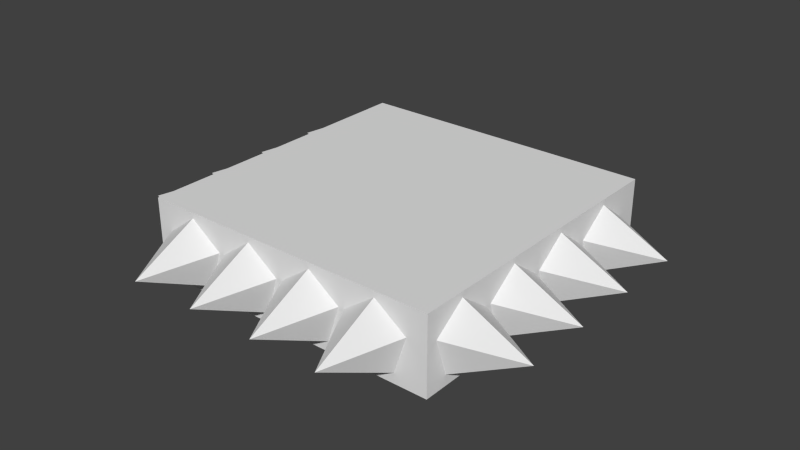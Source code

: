 # Source: scianaKolce3.blend  (saved by Blender 2.76.0; exported with 4.5.12 LTS)
import bpy
from mathutils import Matrix  # noqa: F401  (used for matrix-valued properties, if any)

bpy.ops.wm.read_factory_settings(use_empty=True)
scene = bpy.context.scene
scene.name = 'Scene'

# ---- collections
col_collection_1 = bpy.data.collections.new('Collection 1'); scene.collection.children.link(col_collection_1)

# ---- world
world_world = bpy.data.worlds.new('World'); scene.world = world_world
world_world.color = (0.05088, 0.05088, 0.05088)
world_world.use_sun_shadow = False
world_world.sun_shadow_jitter_overblur = 0.0
world_world.cycles.sampling_method = 'MANUAL'
world_world.cycles.sample_map_resolution = 256

# ---- meshes
me_cone = bpy.data.meshes.new('Cone')
me_cone.from_pydata([(0.0, 1.0, -1.0), (0.0, 0.0, 1.0), (0.9511, 0.309, -1.0), (0.5878, -0.809, -1.0), (-0.5878, -0.809, -1.0), (-0.9511, 0.309, -1.0)], [], [(4, 1, 5), (0, 1, 2), (3, 1, 4), (5, 1, 0), (2, 1, 3), (0, 2, 3, 4, 5)])
me_cone.use_remesh_preserve_volume = False
me_cone.use_remesh_preserve_attributes = False
me_cone.use_mirror_vertex_groups = False
me_cone.update()
me_cube_001 = bpy.data.meshes.new('Cube.001')
me_cube_001.from_pydata([(-1.0, -1.0, -1.0), (-1.0, -1.0, 1.0), (-1.0, 1.0, -1.0), (-1.0, 1.0, 1.0), (1.0, -1.0, -1.0), (1.0, -1.0, 1.0), (1.0, 1.0, -1.0), (1.0, 1.0, 1.0)], [], [(1, 3, 2, 0), (3, 7, 6, 2), (7, 5, 4, 6), (5, 1, 0, 4), (0, 2, 6, 4), (5, 7, 3, 1)])
me_cube_001.use_remesh_preserve_volume = False
me_cube_001.use_remesh_preserve_attributes = False
me_cube_001.use_mirror_vertex_groups = False
me_cube_001.update()
me_cone_001 = bpy.data.meshes.new('Cone.001')
me_cone_001.from_pydata([(0.0, 1.0, -1.0), (0.0, 0.0, 1.0), (0.9511, 0.309, -1.0), (0.5878, -0.809, -1.0), (-0.5878, -0.809, -1.0), (-0.9511, 0.309, -1.0)], [], [(4, 1, 5), (0, 1, 2), (3, 1, 4), (5, 1, 0), (2, 1, 3), (0, 2, 3, 4, 5)])
me_cone_001.use_remesh_preserve_volume = False
me_cone_001.use_remesh_preserve_attributes = False
me_cone_001.use_mirror_vertex_groups = False
me_cone_001.update()
me_cone_003 = bpy.data.meshes.new('Cone.003')
me_cone_003.from_pydata([(0.0, 1.0, -1.0), (0.0, 0.0, 1.0), (0.9511, 0.309, -1.0), (0.5878, -0.809, -1.0), (-0.5878, -0.809, -1.0), (-0.9511, 0.309, -1.0)], [], [(4, 1, 5), (0, 1, 2), (3, 1, 4), (5, 1, 0), (2, 1, 3), (0, 2, 3, 4, 5)])
me_cone_003.use_remesh_preserve_volume = False
me_cone_003.use_remesh_preserve_attributes = False
me_cone_003.use_mirror_vertex_groups = False
me_cone_003.update()
me_cone_004 = bpy.data.meshes.new('Cone.004')
me_cone_004.from_pydata([(0.0, 1.0, -1.0), (0.0, 0.0, 1.0), (0.9511, 0.309, -1.0), (0.5878, -0.809, -1.0), (-0.5878, -0.809, -1.0), (-0.9511, 0.309, -1.0)], [], [(4, 1, 5), (0, 1, 2), (3, 1, 4), (5, 1, 0), (2, 1, 3), (0, 2, 3, 4, 5)])
me_cone_004.use_remesh_preserve_volume = False
me_cone_004.use_remesh_preserve_attributes = False
me_cone_004.use_mirror_vertex_groups = False
me_cone_004.update()

# ---- objects
ob_cone = bpy.data.objects.new('Cone', me_cone)
ob_cube = bpy.data.objects.new('Cube', me_cube_001)
ob_cone_001 = bpy.data.objects.new('Cone.001', me_cone_001)
ob_cone_002 = bpy.data.objects.new('Cone.002', me_cone_003)
ob_cone_003 = bpy.data.objects.new('Cone.003', me_cone_004)

# ---- transforms, parenting, visibility, modifiers, constraints
ob_cone.location = (4.611, -3.03, 2.492)
ob_cone.rotation_euler = (1.571, -0.0, 1.571)
ob_cone.scale = (0.2998, 0.2998, 0.2998)
ob_cone.lineart.crease_threshold = 0.0
_m = ob_cone.modifiers.new('Array', 'ARRAY')
_m.count = 4
_m.constant_offset_displace = (0.0, 0.0, 0.0)
ob_cube.location = (3.103, -2.123, 2.497)
ob_cube.scale = (1.259, 1.259, 0.3148)
ob_cube.lineart.crease_threshold = 0.0
ob_cone_001.location = (1.567, -1.239, 2.492)
ob_cone_001.rotation_euler = (1.571, -0.0, -1.571)
ob_cone_001.scale = (0.2998, 0.2998, 0.2998)
ob_cone_001.lineart.crease_threshold = 0.0
_m = ob_cone_001.modifiers.new('Array', 'ARRAY')
_m.count = 4
_m.constant_offset_displace = (0.0, 0.0, 0.0)
ob_cone_002.location = (3.925, -0.5985, 2.485)
ob_cone_002.rotation_euler = (1.571, -0.0, 3.142)
ob_cone_002.scale = (0.2998, 0.2998, 0.2998)
ob_cone_002.lineart.crease_threshold = 0.0
_m = ob_cone_002.modifiers.new('Array', 'ARRAY')
_m.count = 4
_m.constant_offset_displace = (0.0, 0.0, 0.0)
ob_cone_003.location = (2.222, -3.632, 2.489)
ob_cone_003.rotation_euler = (1.571, 0.0, 4.133e-07)
ob_cone_003.scale = (0.2998, 0.2998, 0.2998)
ob_cone_003.lineart.crease_threshold = 0.0
_m = ob_cone_003.modifiers.new('Array', 'ARRAY')
_m.count = 4
_m.constant_offset_displace = (0.0, 0.0, 0.0)

# ---- collection membership
col_collection_1.objects.link(ob_cone)
col_collection_1.objects.link(ob_cube)
col_collection_1.objects.link(ob_cone_001)
col_collection_1.objects.link(ob_cone_002)
col_collection_1.objects.link(ob_cone_003)

# ---- scene / render settings (as saved in the file)
scene.frame_start = 1; scene.frame_end = 250; scene.frame_set(1)
scene.render.engine = 'BLENDER_EEVEE_NEXT'
scene.render.resolution_percentage = 50
scene.render.dither_intensity = 0.0
scene.cycles.use_denoising = False
scene.cycles.samples = 10
scene.cycles.sampling_pattern = 'TABULATED_SOBOL'
scene.cycles.light_sampling_threshold = 0.0
scene.cycles.use_adaptive_sampling = False
scene.cycles.use_light_tree = False
scene.cycles.blur_glossy = 0.0
scene.cycles.pixel_filter_type = 'GAUSSIAN'
scene.cycles.sample_clamp_indirect = 0.0
scene.view_settings.view_transform = 'Standard'
bpy.context.view_layer.update()

# ---- added for rendering (the .blend has no active camera and no usable light): camera, sun
cam_auto = bpy.data.cameras.new('AutoCamera')
cam_auto.lens = 50.0
cam_auto.sensor_width = 36.0
cam_auto.clip_end = 1000.0
ob_auto_camera = bpy.data.objects.new('AutoCamera', cam_auto)
scene.collection.objects.link(ob_auto_camera)
ob_auto_camera.location = (7.88509, -7.8707, 6.33395)
ob_auto_camera.rotation_euler = (1.09748, -7.21219e-08, 0.694738)
scene.camera = ob_auto_camera
light_auto_sun = bpy.data.lights.new('AutoSun', 'SUN')
light_auto_sun.energy = 3.0
light_auto_sun.angle = 0.0523599
ob_auto_sun = bpy.data.objects.new('AutoSun', light_auto_sun)
scene.collection.objects.link(ob_auto_sun)
ob_auto_sun.rotation_euler = (0.872665, 0.174533, 0.523599)
bpy.context.view_layer.update()
